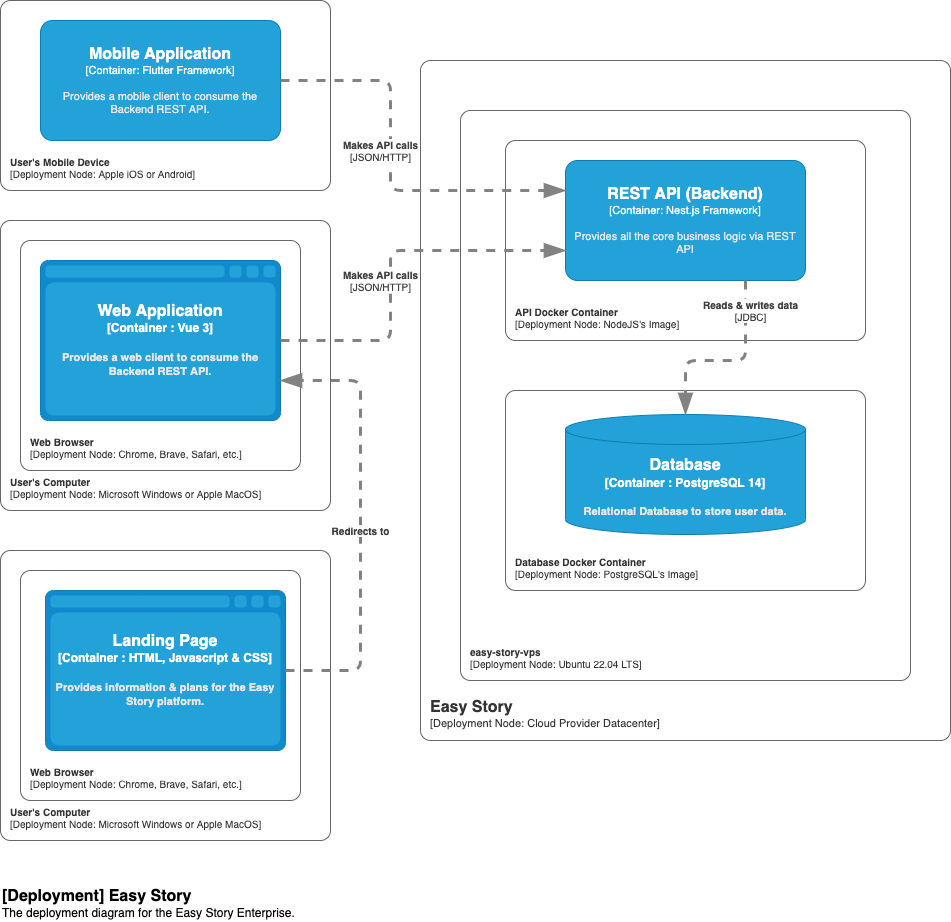

The diagram above was exported from draw.io. Its source (the exported page's mxGraphModel, read from the mxfile embedded in the PNG):
<mxGraphModel dx="1800" dy="1046" grid="1" gridSize="10" guides="1" tooltips="1" connect="1" arrows="1" fold="1" page="1" pageScale="1" pageWidth="1169" pageHeight="827" math="0" shadow="0">
  <root>
    <mxCell id="0" />
    <mxCell id="1" parent="0" />
    <object placeholders="1" c4Name="Easy Story" c4Type="ContainerScopeBoundary" c4Application="Deployment Node: Cloud Provider Datacenter" label="&lt;font style=&quot;font-size: 16px&quot;&gt;&lt;b&gt;&lt;div style=&quot;text-align: left&quot;&gt;%c4Name%&lt;/div&gt;&lt;/b&gt;&lt;/font&gt;&lt;div style=&quot;text-align: left&quot;&gt;[%c4Application%]&lt;/div&gt;" id="WC1I7m65bOgdY8zAN8De-1">
      <mxCell style="rounded=1;fontSize=11;whiteSpace=wrap;html=1;arcSize=20;fillColor=none;strokeColor=#666666;fontColor=#333333;labelBackgroundColor=none;align=left;verticalAlign=bottom;labelBorderColor=none;spacingTop=0;spacing=10;metaEdit=1;rotatable=0;perimeter=rectanglePerimeter;noLabel=0;labelPadding=0;allowArrows=0;connectable=0;expand=0;recursiveResize=0;editable=1;pointerEvents=0;absoluteArcSize=1;points=[[0.25,0,0],[0.5,0,0],[0.75,0,0],[1,0.25,0],[1,0.5,0],[1,0.75,0],[0.75,1,0],[0.5,1,0],[0.25,1,0],[0,0.75,0],[0,0.5,0],[0,0.25,0]];" vertex="1" parent="1">
        <mxGeometry x="530" y="60" width="530" height="680" as="geometry" />
      </mxCell>
    </object>
    <object placeholders="1" c4Name="REST API (Backend)" c4Type="Container" c4Technology="Nest.js Framework" c4Description="Provides all the core business logic via REST API" label="&lt;font style=&quot;font-size: 16px&quot;&gt;&lt;b&gt;%c4Name%&lt;/b&gt;&lt;/font&gt;&lt;div&gt;[%c4Type%: %c4Technology%]&lt;/div&gt;&lt;br&gt;&lt;div&gt;&lt;font style=&quot;font-size: 11px&quot;&gt;&lt;font color=&quot;#E6E6E6&quot;&gt;%c4Description%&lt;/font&gt;&lt;/div&gt;" id="Avm4LMdNccLRCjukrom8-1">
      <mxCell style="rounded=1;whiteSpace=wrap;html=1;fontSize=11;labelBackgroundColor=none;fillColor=#23A2D9;fontColor=#ffffff;align=center;arcSize=10;strokeColor=#0E7DAD;metaEdit=1;resizable=0;points=[[0.25,0,0],[0.5,0,0],[0.75,0,0],[1,0.25,0],[1,0.5,0],[1,0.75,0],[0.75,1,0],[0.5,1,0],[0.25,1,0],[0,0.75,0],[0,0.5,0],[0,0.25,0]];" vertex="1" parent="1">
        <mxGeometry x="675" y="160" width="240" height="120" as="geometry" />
      </mxCell>
    </object>
    <object placeholders="1" c4Type="Database" c4Container="Container " c4Technology="PostgreSQL 14" c4Description="Relational Database to store user data." label="&lt;font style=&quot;font-size: 16px&quot;&gt;&lt;b&gt;%c4Type%&lt;/font&gt;&lt;div&gt;[%c4Container%:&amp;nbsp;%c4Technology%]&lt;/div&gt;&lt;br&gt;&lt;div&gt;&lt;font style=&quot;font-size: 11px&quot;&gt;&lt;font color=&quot;#E6E6E6&quot;&gt;%c4Description%&lt;/font&gt;&lt;/div&gt;" id="PxOEhTnZVZmKJLVl-fWE-1">
      <mxCell style="shape=cylinder3;size=15;whiteSpace=wrap;html=1;boundedLbl=1;rounded=0;labelBackgroundColor=none;fillColor=#23A2D9;fontSize=12;fontColor=#ffffff;align=center;strokeColor=#0E7DAD;metaEdit=1;points=[[0.5,0,0],[1,0.25,0],[1,0.5,0],[1,0.75,0],[0.5,1,0],[0,0.75,0],[0,0.5,0],[0,0.25,0]];resizable=0;" vertex="1" parent="1">
        <mxGeometry x="675" y="414" width="240" height="120" as="geometry" />
      </mxCell>
    </object>
    <object placeholders="1" c4Name="Mobile Application" c4Type="Container" c4Technology="Flutter Framework" c4Description="Provides a mobile client to consume the Backend REST API." label="&lt;font style=&quot;font-size: 16px&quot;&gt;&lt;b&gt;%c4Name%&lt;/b&gt;&lt;/font&gt;&lt;div&gt;[%c4Type%: %c4Technology%]&lt;/div&gt;&lt;br&gt;&lt;div&gt;&lt;font style=&quot;font-size: 11px&quot;&gt;&lt;font color=&quot;#E6E6E6&quot;&gt;%c4Description%&lt;/font&gt;&lt;/div&gt;" id="dUPNjpYaAAX6EQRIBbRH-1">
      <mxCell style="rounded=1;whiteSpace=wrap;html=1;fontSize=11;labelBackgroundColor=none;fillColor=#23A2D9;fontColor=#ffffff;align=center;arcSize=10;strokeColor=#0E7DAD;metaEdit=1;resizable=0;points=[[0.25,0,0],[0.5,0,0],[0.75,0,0],[1,0.25,0],[1,0.5,0],[1,0.75,0],[0.75,1,0],[0.5,1,0],[0.25,1,0],[0,0.75,0],[0,0.5,0],[0,0.25,0]];" vertex="1" parent="1">
        <mxGeometry x="150" y="20" width="240" height="120" as="geometry" />
      </mxCell>
    </object>
    <object placeholders="1" c4Type="Web Application" c4Container="Container " c4Technology="Vue 3" c4Description="Provides a web client to consume the Backend REST API." label="&lt;font style=&quot;font-size: 16px&quot;&gt;&lt;b&gt;%c4Type%&lt;/font&gt;&lt;div&gt;[%c4Container%:&amp;nbsp;%c4Technology%]&lt;/div&gt;&lt;br&gt;&lt;div&gt;&lt;font style=&quot;font-size: 11px&quot;&gt;&lt;font color=&quot;#E6E6E6&quot;&gt;%c4Description%&lt;/font&gt;&lt;/div&gt;" id="1MIlls0p3C5WsRHt0D5b-1">
      <mxCell style="shape=mxgraph.c4.webBrowserContainer2;whiteSpace=wrap;html=1;boundedLbl=1;rounded=0;labelBackgroundColor=none;strokeColor=#118ACD;fillColor=#23A2D9;strokeColor=#118ACD;strokeColor2=#0E7DAD;fontSize=12;fontColor=#ffffff;align=center;metaEdit=1;points=[[0.5,0,0],[1,0.25,0],[1,0.5,0],[1,0.75,0],[0.5,1,0],[0,0.75,0],[0,0.5,0],[0,0.25,0]];resizable=0;" vertex="1" parent="1">
        <mxGeometry x="150" y="260" width="240" height="160" as="geometry" />
      </mxCell>
    </object>
    <object placeholders="1" c4Name="Web Browser" c4Type="ContainerScopeBoundary" c4Application="Deployment Node: Chrome, Brave, Safari, etc." label="&lt;font style=&quot;font-size: 10px;&quot;&gt;&lt;b style=&quot;font-size: 10px;&quot;&gt;&lt;div style=&quot;text-align: left; font-size: 10px;&quot;&gt;%c4Name%&lt;/div&gt;&lt;/b&gt;&lt;/font&gt;&lt;div style=&quot;text-align: left; font-size: 10px;&quot;&gt;[%c4Application%]&lt;/div&gt;" id="1MIlls0p3C5WsRHt0D5b-2">
      <mxCell style="rounded=1;fontSize=10;whiteSpace=wrap;html=1;arcSize=20;fillColor=none;strokeColor=#666666;fontColor=#333333;labelBackgroundColor=none;align=left;verticalAlign=bottom;labelBorderColor=none;spacingTop=0;spacing=10;metaEdit=1;rotatable=0;perimeter=rectanglePerimeter;noLabel=0;labelPadding=0;allowArrows=0;connectable=0;expand=0;recursiveResize=0;editable=1;pointerEvents=0;absoluteArcSize=1;points=[[0.25,0,0],[0.5,0,0],[0.75,0,0],[1,0.25,0],[1,0.5,0],[1,0.75,0],[0.75,1,0],[0.5,1,0],[0.25,1,0],[0,0.75,0],[0,0.5,0],[0,0.25,0]];" vertex="1" parent="1">
        <mxGeometry x="130" y="240" width="280" height="230" as="geometry" />
      </mxCell>
    </object>
    <object placeholders="1" c4Name="User's Computer" c4Type="ContainerScopeBoundary" c4Application="Deployment Node: Microsoft Windows or Apple MacOS" label="&lt;font style=&quot;font-size: 10px;&quot;&gt;&lt;b style=&quot;font-size: 10px;&quot;&gt;&lt;div style=&quot;text-align: left; font-size: 10px;&quot;&gt;%c4Name%&lt;/div&gt;&lt;/b&gt;&lt;/font&gt;&lt;div style=&quot;text-align: left; font-size: 10px;&quot;&gt;[%c4Application%]&lt;/div&gt;" id="1MIlls0p3C5WsRHt0D5b-3">
      <mxCell style="rounded=1;fontSize=10;whiteSpace=wrap;html=1;arcSize=20;fillColor=none;strokeColor=#666666;fontColor=#333333;labelBackgroundColor=none;align=left;verticalAlign=bottom;labelBorderColor=none;spacingTop=0;spacing=10;metaEdit=1;rotatable=0;perimeter=rectanglePerimeter;noLabel=0;labelPadding=0;allowArrows=0;connectable=0;expand=0;recursiveResize=0;editable=1;pointerEvents=0;absoluteArcSize=1;points=[[0.25,0,0],[0.5,0,0],[0.75,0,0],[1,0.25,0],[1,0.5,0],[1,0.75,0],[0.75,1,0],[0.5,1,0],[0.25,1,0],[0,0.75,0],[0,0.5,0],[0,0.25,0]];" vertex="1" parent="1">
        <mxGeometry x="110" y="220" width="330" height="290" as="geometry" />
      </mxCell>
    </object>
    <object placeholders="1" c4Name="easy-story-vps" c4Type="ContainerScopeBoundary" c4Application="Deployment Node: Ubuntu 22.04 LTS" label="&lt;font style=&quot;font-size: 10px;&quot;&gt;&lt;b style=&quot;font-size: 10px;&quot;&gt;&lt;div style=&quot;text-align: left; font-size: 10px;&quot;&gt;%c4Name%&lt;/div&gt;&lt;/b&gt;&lt;/font&gt;&lt;div style=&quot;text-align: left; font-size: 10px;&quot;&gt;[%c4Application%]&lt;/div&gt;" id="1MIlls0p3C5WsRHt0D5b-4">
      <mxCell style="rounded=1;fontSize=10;whiteSpace=wrap;html=1;arcSize=20;fillColor=none;strokeColor=#666666;fontColor=#333333;labelBackgroundColor=none;align=left;verticalAlign=bottom;labelBorderColor=none;spacingTop=0;spacing=10;metaEdit=1;rotatable=0;perimeter=rectanglePerimeter;noLabel=0;labelPadding=0;allowArrows=0;connectable=0;expand=0;recursiveResize=0;editable=1;pointerEvents=0;absoluteArcSize=1;points=[[0.25,0,0],[0.5,0,0],[0.75,0,0],[1,0.25,0],[1,0.5,0],[1,0.75,0],[0.75,1,0],[0.5,1,0],[0.25,1,0],[0,0.75,0],[0,0.5,0],[0,0.25,0]];" vertex="1" parent="1">
        <mxGeometry x="570" y="110" width="450" height="570" as="geometry" />
      </mxCell>
    </object>
    <object placeholders="1" c4Name="API Docker Container" c4Type="ContainerScopeBoundary" c4Application="Deployment Node: NodeJS's Image" label="&lt;font style=&quot;font-size: 10px;&quot;&gt;&lt;b style=&quot;font-size: 10px;&quot;&gt;&lt;div style=&quot;text-align: left; font-size: 10px;&quot;&gt;%c4Name%&lt;/div&gt;&lt;/b&gt;&lt;/font&gt;&lt;div style=&quot;text-align: left; font-size: 10px;&quot;&gt;[%c4Application%]&lt;/div&gt;" id="1MIlls0p3C5WsRHt0D5b-5">
      <mxCell style="rounded=1;fontSize=10;whiteSpace=wrap;html=1;arcSize=20;fillColor=none;strokeColor=#666666;fontColor=#333333;labelBackgroundColor=none;align=left;verticalAlign=bottom;labelBorderColor=none;spacingTop=0;spacing=10;metaEdit=1;rotatable=0;perimeter=rectanglePerimeter;noLabel=0;labelPadding=0;allowArrows=0;connectable=0;expand=0;recursiveResize=0;editable=1;pointerEvents=0;absoluteArcSize=1;points=[[0.25,0,0],[0.5,0,0],[0.75,0,0],[1,0.25,0],[1,0.5,0],[1,0.75,0],[0.75,1,0],[0.5,1,0],[0.25,1,0],[0,0.75,0],[0,0.5,0],[0,0.25,0]];" vertex="1" parent="1">
        <mxGeometry x="615" y="140" width="360" height="200" as="geometry" />
      </mxCell>
    </object>
    <object placeholders="1" c4Name="Database Docker Container" c4Type="ContainerScopeBoundary" c4Application="Deployment Node: PostgreSQL's Image" label="&lt;font style=&quot;font-size: 10px;&quot;&gt;&lt;b style=&quot;font-size: 10px;&quot;&gt;&lt;div style=&quot;text-align: left; font-size: 10px;&quot;&gt;%c4Name%&lt;/div&gt;&lt;/b&gt;&lt;/font&gt;&lt;div style=&quot;text-align: left; font-size: 10px;&quot;&gt;[%c4Application%]&lt;/div&gt;" id="1MIlls0p3C5WsRHt0D5b-6">
      <mxCell style="rounded=1;fontSize=10;whiteSpace=wrap;html=1;arcSize=20;fillColor=none;strokeColor=#666666;fontColor=#333333;labelBackgroundColor=none;align=left;verticalAlign=bottom;labelBorderColor=none;spacingTop=0;spacing=10;metaEdit=1;rotatable=0;perimeter=rectanglePerimeter;noLabel=0;labelPadding=0;allowArrows=0;connectable=0;expand=0;recursiveResize=0;editable=1;pointerEvents=0;absoluteArcSize=1;points=[[0.25,0,0],[0.5,0,0],[0.75,0,0],[1,0.25,0],[1,0.5,0],[1,0.75,0],[0.75,1,0],[0.5,1,0],[0.25,1,0],[0,0.75,0],[0,0.5,0],[0,0.25,0]];" vertex="1" parent="1">
        <mxGeometry x="615" y="390" width="360" height="200" as="geometry" />
      </mxCell>
    </object>
    <object placeholders="1" c4Name="User's Mobile Device" c4Type="ContainerScopeBoundary" c4Application="Deployment Node: Apple iOS or Android" label="&lt;font style=&quot;font-size: 10px;&quot;&gt;&lt;b style=&quot;font-size: 10px;&quot;&gt;&lt;div style=&quot;text-align: left; font-size: 10px;&quot;&gt;%c4Name%&lt;/div&gt;&lt;/b&gt;&lt;/font&gt;&lt;div style=&quot;text-align: left; font-size: 10px;&quot;&gt;[%c4Application%]&lt;/div&gt;" id="1MIlls0p3C5WsRHt0D5b-7">
      <mxCell style="rounded=1;fontSize=10;whiteSpace=wrap;html=1;arcSize=20;fillColor=none;strokeColor=#666666;fontColor=#333333;labelBackgroundColor=none;align=left;verticalAlign=bottom;labelBorderColor=none;spacingTop=0;spacing=10;metaEdit=1;rotatable=0;perimeter=rectanglePerimeter;noLabel=0;labelPadding=0;allowArrows=0;connectable=0;expand=0;recursiveResize=0;editable=1;pointerEvents=0;absoluteArcSize=1;points=[[0.25,0,0],[0.5,0,0],[0.75,0,0],[1,0.25,0],[1,0.5,0],[1,0.75,0],[0.75,1,0],[0.5,1,0],[0.25,1,0],[0,0.75,0],[0,0.5,0],[0,0.25,0]];" vertex="1" parent="1">
        <mxGeometry x="110" width="330" height="190" as="geometry" />
      </mxCell>
    </object>
    <object placeholders="1" c4Name="Web Browser" c4Type="ContainerScopeBoundary" c4Application="Deployment Node: Chrome, Brave, Safari, etc." label="&lt;font style=&quot;font-size: 10px;&quot;&gt;&lt;b style=&quot;font-size: 10px;&quot;&gt;&lt;div style=&quot;text-align: left; font-size: 10px;&quot;&gt;%c4Name%&lt;/div&gt;&lt;/b&gt;&lt;/font&gt;&lt;div style=&quot;text-align: left; font-size: 10px;&quot;&gt;[%c4Application%]&lt;/div&gt;" id="1MIlls0p3C5WsRHt0D5b-9">
      <mxCell style="rounded=1;fontSize=10;whiteSpace=wrap;html=1;arcSize=20;fillColor=none;strokeColor=#666666;fontColor=#333333;labelBackgroundColor=none;align=left;verticalAlign=bottom;labelBorderColor=none;spacingTop=0;spacing=10;metaEdit=1;rotatable=0;perimeter=rectanglePerimeter;noLabel=0;labelPadding=0;allowArrows=0;connectable=0;expand=0;recursiveResize=0;editable=1;pointerEvents=0;absoluteArcSize=1;points=[[0.25,0,0],[0.5,0,0],[0.75,0,0],[1,0.25,0],[1,0.5,0],[1,0.75,0],[0.75,1,0],[0.5,1,0],[0.25,1,0],[0,0.75,0],[0,0.5,0],[0,0.25,0]];" vertex="1" parent="1">
        <mxGeometry x="130" y="570" width="280" height="230" as="geometry" />
      </mxCell>
    </object>
    <object placeholders="1" c4Name="User's Computer" c4Type="ContainerScopeBoundary" c4Application="Deployment Node: Microsoft Windows or Apple MacOS" label="&lt;font style=&quot;font-size: 10px;&quot;&gt;&lt;b style=&quot;font-size: 10px;&quot;&gt;&lt;div style=&quot;text-align: left; font-size: 10px;&quot;&gt;%c4Name%&lt;/div&gt;&lt;/b&gt;&lt;/font&gt;&lt;div style=&quot;text-align: left; font-size: 10px;&quot;&gt;[%c4Application%]&lt;/div&gt;" id="1MIlls0p3C5WsRHt0D5b-10">
      <mxCell style="rounded=1;fontSize=10;whiteSpace=wrap;html=1;arcSize=20;fillColor=none;strokeColor=#666666;fontColor=#333333;labelBackgroundColor=none;align=left;verticalAlign=bottom;labelBorderColor=none;spacingTop=0;spacing=10;metaEdit=1;rotatable=0;perimeter=rectanglePerimeter;noLabel=0;labelPadding=0;allowArrows=0;connectable=0;expand=0;recursiveResize=0;editable=1;pointerEvents=0;absoluteArcSize=1;points=[[0.25,0,0],[0.5,0,0],[0.75,0,0],[1,0.25,0],[1,0.5,0],[1,0.75,0],[0.75,1,0],[0.5,1,0],[0.25,1,0],[0,0.75,0],[0,0.5,0],[0,0.25,0]];" vertex="1" parent="1">
        <mxGeometry x="110" y="550" width="330" height="290" as="geometry" />
      </mxCell>
    </object>
    <object placeholders="1" c4Type="Landing Page" c4Container="Container " c4Technology="HTML, Javascript &amp; CSS" c4Description="Provides information &amp; plans for the Easy Story platform." label="&lt;font style=&quot;font-size: 16px&quot;&gt;&lt;b&gt;%c4Type%&lt;/font&gt;&lt;div&gt;[%c4Container%:&amp;nbsp;%c4Technology%]&lt;/div&gt;&lt;br&gt;&lt;div&gt;&lt;font style=&quot;font-size: 11px&quot;&gt;&lt;font color=&quot;#E6E6E6&quot;&gt;%c4Description%&lt;/font&gt;&lt;/div&gt;" id="GWXAJ9KLfQ9eu783NIFZ-1">
      <mxCell style="shape=mxgraph.c4.webBrowserContainer2;whiteSpace=wrap;html=1;boundedLbl=1;rounded=0;labelBackgroundColor=none;strokeColor=#118ACD;fillColor=#23A2D9;strokeColor=#118ACD;strokeColor2=#0E7DAD;fontSize=12;fontColor=#ffffff;align=center;metaEdit=1;points=[[0.5,0,0],[1,0.25,0],[1,0.5,0],[1,0.75,0],[0.5,1,0],[0,0.75,0],[0,0.5,0],[0,0.25,0]];resizable=0;treeFolding=0;deletable=1;" vertex="1" parent="1">
        <mxGeometry x="155" y="590" width="240" height="160" as="geometry" />
      </mxCell>
    </object>
    <object placeholders="1" c4Type="Relationship" c4Technology="JSON/HTTP" c4Description="Makes API calls" label="&lt;div style=&quot;text-align: left&quot;&gt;&lt;div style=&quot;text-align: center&quot;&gt;&lt;b&gt;%c4Description%&lt;/b&gt;&lt;/div&gt;&lt;div style=&quot;text-align: center&quot;&gt;[%c4Technology%]&lt;/div&gt;&lt;/div&gt;" id="teSdfZPgSR8tsZQTBbuC-1">
      <mxCell style="endArrow=blockThin;html=1;fontSize=10;fontColor=#404040;strokeWidth=3;endFill=1;strokeColor=#828282;elbow=vertical;metaEdit=1;endSize=14;startSize=14;jumpStyle=arc;jumpSize=16;edgeStyle=orthogonalEdgeStyle;dashed=1;exitX=1;exitY=0.5;exitDx=0;exitDy=0;exitPerimeter=0;entryX=0;entryY=0.25;entryDx=0;entryDy=0;entryPerimeter=0;rounded=1;" edge="1" parent="1" source="dUPNjpYaAAX6EQRIBbRH-1" target="Avm4LMdNccLRCjukrom8-1">
        <mxGeometry x="-0.0886" y="-10" width="240" relative="1" as="geometry">
          <mxPoint x="780" y="415" as="sourcePoint" />
          <mxPoint x="600" y="570" as="targetPoint" />
          <mxPoint as="offset" />
          <Array as="points">
            <mxPoint x="500" y="80" />
            <mxPoint x="500" y="190" />
          </Array>
        </mxGeometry>
      </mxCell>
    </object>
    <object placeholders="1" c4Type="Relationship" c4Technology="JDBC" c4Description="Reads &amp; writes data" label="&lt;div style=&quot;text-align: left&quot;&gt;&lt;div style=&quot;text-align: center&quot;&gt;&lt;b&gt;%c4Description%&lt;/b&gt;&lt;/div&gt;&lt;div style=&quot;text-align: center&quot;&gt;[%c4Technology%]&lt;/div&gt;&lt;/div&gt;" id="lzGpKYW_JTG0Q_FYpJsS-1">
      <mxCell style="endArrow=blockThin;html=1;fontSize=10;fontColor=#404040;strokeWidth=3;endFill=1;strokeColor=#828282;elbow=vertical;metaEdit=1;endSize=14;startSize=14;jumpStyle=arc;jumpSize=16;rounded=1;edgeStyle=orthogonalEdgeStyle;dashed=1;exitX=0.75;exitY=1;exitDx=0;exitDy=0;exitPerimeter=0;entryX=0.5;entryY=0;entryDx=0;entryDy=0;entryPerimeter=0;" edge="1" parent="1" source="Avm4LMdNccLRCjukrom8-1" target="PxOEhTnZVZmKJLVl-fWE-1">
        <mxGeometry x="-0.6907" y="5" width="240" relative="1" as="geometry">
          <mxPoint x="910" y="364.5" as="sourcePoint" />
          <mxPoint x="760" y="364.5" as="targetPoint" />
          <mxPoint as="offset" />
          <Array as="points">
            <mxPoint x="855" y="360" />
            <mxPoint x="795" y="360" />
          </Array>
        </mxGeometry>
      </mxCell>
    </object>
    <object placeholders="1" c4Type="Relationship" c4Technology="JSON/HTTP" c4Description="Makes API calls" label="&lt;div style=&quot;text-align: left&quot;&gt;&lt;div style=&quot;text-align: center&quot;&gt;&lt;b&gt;%c4Description%&lt;/b&gt;&lt;/div&gt;&lt;div style=&quot;text-align: center&quot;&gt;[%c4Technology%]&lt;/div&gt;&lt;/div&gt;" id="lzGpKYW_JTG0Q_FYpJsS-2">
      <mxCell style="endArrow=blockThin;html=1;fontSize=10;fontColor=#404040;strokeWidth=3;endFill=1;strokeColor=#828282;elbow=vertical;metaEdit=1;endSize=14;startSize=14;jumpStyle=arc;jumpSize=16;edgeStyle=orthogonalEdgeStyle;dashed=1;exitX=1;exitY=0.5;exitDx=0;exitDy=0;exitPerimeter=0;entryX=0;entryY=0.75;entryDx=0;entryDy=0;entryPerimeter=0;rounded=1;" edge="1" parent="1" source="1MIlls0p3C5WsRHt0D5b-1" target="Avm4LMdNccLRCjukrom8-1">
        <mxGeometry x="-0.0933" y="10" width="240" relative="1" as="geometry">
          <mxPoint x="390" y="320" as="sourcePoint" />
          <mxPoint x="675" y="420" as="targetPoint" />
          <mxPoint as="offset" />
          <Array as="points">
            <mxPoint x="500" y="340" />
            <mxPoint x="500" y="250" />
          </Array>
        </mxGeometry>
      </mxCell>
    </object>
    <object placeholders="1" c4Type="Relationship" c4Description="Redirects to" label="&lt;div style=&quot;text-align: left&quot;&gt;&lt;div style=&quot;text-align: center&quot;&gt;&lt;b&gt;%c4Description%&lt;/b&gt;&lt;/div&gt;" id="qK5a0tRIEuvajPLoOUAR-1">
      <mxCell style="endArrow=blockThin;html=1;fontSize=10;fontColor=#404040;strokeWidth=3;endFill=1;strokeColor=#828282;elbow=vertical;metaEdit=1;endSize=14;startSize=14;jumpStyle=arc;jumpSize=16;rounded=1;edgeStyle=orthogonalEdgeStyle;dashed=1;exitX=1;exitY=0.5;exitDx=0;exitDy=0;exitPerimeter=0;entryX=1;entryY=0.75;entryDx=0;entryDy=0;entryPerimeter=0;" edge="1" parent="1" source="GWXAJ9KLfQ9eu783NIFZ-1" target="1MIlls0p3C5WsRHt0D5b-1">
        <mxGeometry x="-0.0337" width="240" relative="1" as="geometry">
          <mxPoint x="330" y="682.5" as="sourcePoint" />
          <mxPoint x="535" y="642.5" as="targetPoint" />
          <Array as="points">
            <mxPoint x="470" y="670" />
            <mxPoint x="470" y="380" />
          </Array>
          <mxPoint as="offset" />
        </mxGeometry>
      </mxCell>
    </object>
    <object placeholders="1" c4Name="[Deployment] Easy Story" c4Type="ContainerDiagramTitle" c4Description="The deployment diagram for the Easy Story Enterprise." label="&lt;font style=&quot;font-size: 16px&quot;&gt;&lt;b&gt;&lt;div style=&quot;text-align: left&quot;&gt;%c4Name%&lt;/div&gt;&lt;/b&gt;&lt;/font&gt;&lt;div style=&quot;text-align: left&quot;&gt;%c4Description%&lt;/div&gt;" id="TAl-3hQmR9COEaLRMMYr-1">
      <mxCell style="text;html=1;strokeColor=none;fillColor=none;align=left;verticalAlign=top;whiteSpace=wrap;rounded=0;metaEdit=1;allowArrows=0;resizable=1;rotatable=0;connectable=0;recursiveResize=0;expand=0;pointerEvents=0;points=[[0.25,0,0],[0.5,0,0],[0.75,0,0],[1,0.25,0],[1,0.5,0],[1,0.75,0],[0.75,1,0],[0.5,1,0],[0.25,1,0],[0,0.75,0],[0,0.5,0],[0,0.25,0]];" vertex="1" parent="1">
        <mxGeometry x="110" y="880" width="340" height="40" as="geometry" />
      </mxCell>
    </object>
  </root>
</mxGraphModel>